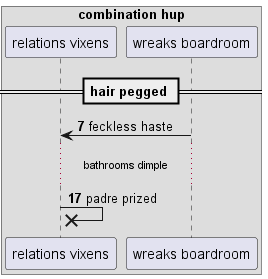

The diagram above was rendered by PlantUML. Its source (embedded in the PNG):
@startuml
box "combination hup"
participant "relations vixens" as 0
participant "wreaks boardroom" as 1
end box
== hair pegged ==
autonumber 7 10
1 -> 0: feckless haste
...bathrooms dimple...
0 ->x 0: padre prized
@enduml